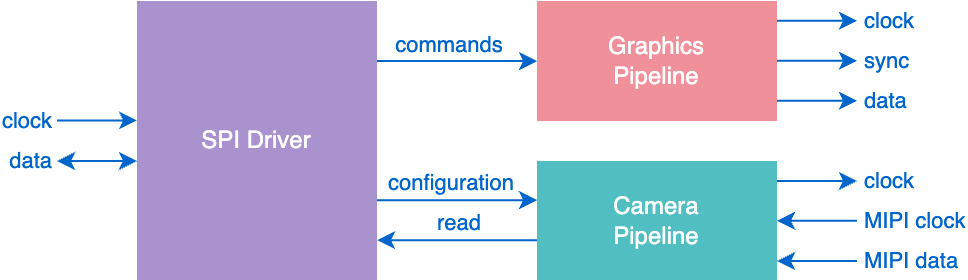

The diagram above was exported from draw.io. Its source (the exported page's mxGraphModel, read from the mxfile embedded in the PNG):
<mxGraphModel dx="584" dy="424" grid="1" gridSize="10" guides="1" tooltips="1" connect="1" arrows="1" fold="1" page="1" pageScale="1" pageWidth="1169" pageHeight="827" background="#FFFFFF" math="0" shadow="0">
  <root>
    <mxCell id="0" />
    <mxCell id="1" parent="0" />
    <mxCell id="wpmj0Wt5sWLl4_A-_R3l-1" value="&lt;div style=&quot;&quot;&gt;SPI Driver&lt;/div&gt;" style="rounded=0;whiteSpace=wrap;html=1;align=center;verticalAlign=middle;labelBackgroundColor=none;gradientColor=none;fillColor=#aa92ce;strokeColor=none;fontColor=#FFFFFF;" parent="1" vertex="1">
      <mxGeometry x="160" y="280" width="120" height="140" as="geometry" />
    </mxCell>
    <mxCell id="wpmj0Wt5sWLl4_A-_R3l-3" value="Graphics&lt;br&gt;Pipeline" style="rounded=0;whiteSpace=wrap;html=1;labelBackgroundColor=none;fillColor=#f0909b;strokeColor=none;fontColor=#FFFFFF;" parent="1" vertex="1">
      <mxGeometry x="360" y="280" width="120" height="60" as="geometry" />
    </mxCell>
    <mxCell id="wpmj0Wt5sWLl4_A-_R3l-25" style="edgeStyle=orthogonalEdgeStyle;rounded=0;orthogonalLoop=1;jettySize=auto;html=1;exitX=1;exitY=0.5;exitDx=0;exitDy=0;labelBackgroundColor=none;fontColor=#0066CC;strokeColor=#0066CC;" parent="1" edge="1">
      <mxGeometry relative="1" as="geometry">
        <mxPoint x="520" y="309.85" as="targetPoint" />
        <mxPoint x="480" y="309.85" as="sourcePoint" />
        <Array as="points">
          <mxPoint x="500" y="310" />
          <mxPoint x="500" y="310" />
        </Array>
      </mxGeometry>
    </mxCell>
    <mxCell id="wpmj0Wt5sWLl4_A-_R3l-35" value="sync" style="edgeLabel;html=1;align=left;verticalAlign=middle;resizable=0;points=[];rounded=0;labelBackgroundColor=none;fontColor=#0066CC;" parent="wpmj0Wt5sWLl4_A-_R3l-25" vertex="1" connectable="0">
      <mxGeometry x="0.7" y="3" relative="1" as="geometry">
        <mxPoint x="8" y="3" as="offset" />
      </mxGeometry>
    </mxCell>
    <mxCell id="wpmj0Wt5sWLl4_A-_R3l-36" style="edgeStyle=orthogonalEdgeStyle;rounded=0;orthogonalLoop=1;jettySize=auto;html=1;exitX=1;exitY=0.5;exitDx=0;exitDy=0;labelBackgroundColor=none;fontColor=#0066CC;strokeColor=#0066CC;" parent="1" edge="1">
      <mxGeometry relative="1" as="geometry">
        <mxPoint x="480" y="329.85" as="sourcePoint" />
        <mxPoint x="520" y="329.85" as="targetPoint" />
        <Array as="points">
          <mxPoint x="500" y="329.85" />
          <mxPoint x="500" y="329.85" />
        </Array>
      </mxGeometry>
    </mxCell>
    <mxCell id="wpmj0Wt5sWLl4_A-_R3l-37" value="data" style="edgeLabel;html=1;align=left;verticalAlign=middle;resizable=0;points=[];rounded=0;labelBackgroundColor=none;fontColor=#0066CC;" parent="wpmj0Wt5sWLl4_A-_R3l-36" vertex="1" connectable="0">
      <mxGeometry x="0.7" y="3" relative="1" as="geometry">
        <mxPoint x="8" y="3" as="offset" />
      </mxGeometry>
    </mxCell>
    <mxCell id="wpmj0Wt5sWLl4_A-_R3l-38" style="edgeStyle=orthogonalEdgeStyle;rounded=0;orthogonalLoop=1;jettySize=auto;html=1;exitX=1;exitY=0.5;exitDx=0;exitDy=0;labelBackgroundColor=none;fontColor=#0066CC;strokeColor=#0066CC;" parent="1" edge="1">
      <mxGeometry relative="1" as="geometry">
        <mxPoint x="480" y="289.85" as="sourcePoint" />
        <mxPoint x="520" y="289.85" as="targetPoint" />
        <Array as="points">
          <mxPoint x="500" y="289.85" />
          <mxPoint x="500" y="289.85" />
        </Array>
      </mxGeometry>
    </mxCell>
    <mxCell id="wpmj0Wt5sWLl4_A-_R3l-39" value="clock" style="edgeLabel;html=1;align=left;verticalAlign=middle;resizable=0;points=[];rounded=0;labelBackgroundColor=none;fontColor=#0066CC;" parent="wpmj0Wt5sWLl4_A-_R3l-38" vertex="1" connectable="0">
      <mxGeometry x="0.7" y="3" relative="1" as="geometry">
        <mxPoint x="8" y="3" as="offset" />
      </mxGeometry>
    </mxCell>
    <mxCell id="wpmj0Wt5sWLl4_A-_R3l-46" style="edgeStyle=orthogonalEdgeStyle;rounded=0;orthogonalLoop=1;jettySize=auto;html=1;exitX=1;exitY=0.5;exitDx=0;exitDy=0;startArrow=classic;startFill=1;endArrow=none;endFill=0;labelBackgroundColor=none;fontColor=#0066CC;strokeColor=#0066CC;" parent="1" edge="1">
      <mxGeometry relative="1" as="geometry">
        <mxPoint x="480" y="410" as="sourcePoint" />
        <mxPoint x="520" y="410" as="targetPoint" />
        <Array as="points">
          <mxPoint x="500" y="410" />
          <mxPoint x="500" y="410" />
        </Array>
      </mxGeometry>
    </mxCell>
    <mxCell id="wpmj0Wt5sWLl4_A-_R3l-47" value="MIPI data" style="edgeLabel;html=1;align=left;verticalAlign=middle;resizable=0;points=[];rounded=0;labelBackgroundColor=none;fontColor=#0066CC;" parent="wpmj0Wt5sWLl4_A-_R3l-46" vertex="1" connectable="0">
      <mxGeometry x="0.3214" y="2" relative="1" as="geometry">
        <mxPoint x="16" y="2" as="offset" />
      </mxGeometry>
    </mxCell>
    <mxCell id="wpmj0Wt5sWLl4_A-_R3l-48" style="edgeStyle=orthogonalEdgeStyle;rounded=0;orthogonalLoop=1;jettySize=auto;html=1;exitX=1;exitY=0.5;exitDx=0;exitDy=0;startArrow=classic;startFill=1;endArrow=none;endFill=0;labelBackgroundColor=none;fontColor=#0066CC;strokeColor=#0066CC;" parent="1" edge="1">
      <mxGeometry relative="1" as="geometry">
        <mxPoint x="480" y="389.86" as="sourcePoint" />
        <mxPoint x="520" y="389.86" as="targetPoint" />
        <Array as="points">
          <mxPoint x="501" y="389.86" />
          <mxPoint x="501" y="389.86" />
        </Array>
      </mxGeometry>
    </mxCell>
    <mxCell id="wpmj0Wt5sWLl4_A-_R3l-49" value="MIPI clock" style="edgeLabel;html=1;align=left;verticalAlign=middle;resizable=0;points=[];rounded=0;labelBackgroundColor=none;fontColor=#0066CC;" parent="wpmj0Wt5sWLl4_A-_R3l-48" vertex="1" connectable="0">
      <mxGeometry x="0.3214" y="2" relative="1" as="geometry">
        <mxPoint x="16" y="2" as="offset" />
      </mxGeometry>
    </mxCell>
    <mxCell id="wpmj0Wt5sWLl4_A-_R3l-52" value="Camera&lt;br&gt;Pipeline" style="rounded=0;whiteSpace=wrap;html=1;labelBackgroundColor=none;strokeColor=none;fontColor=#FFFFFF;fillColor=#51bec1;" parent="1" vertex="1">
      <mxGeometry x="360" y="360" width="120" height="60" as="geometry" />
    </mxCell>
    <mxCell id="wpmj0Wt5sWLl4_A-_R3l-72" style="edgeStyle=orthogonalEdgeStyle;rounded=0;orthogonalLoop=1;jettySize=auto;html=1;startArrow=none;startFill=0;endArrow=classic;endFill=1;labelBackgroundColor=none;fontColor=#0066CC;strokeColor=#0066CC;" parent="1" edge="1">
      <mxGeometry relative="1" as="geometry">
        <mxPoint x="360" y="399.5799999999999" as="sourcePoint" />
        <mxPoint x="280" y="399.5799999999999" as="targetPoint" />
      </mxGeometry>
    </mxCell>
    <mxCell id="wpmj0Wt5sWLl4_A-_R3l-73" value="read" style="edgeLabel;html=1;align=center;verticalAlign=bottom;resizable=0;points=[];rounded=0;labelBackgroundColor=none;fontColor=#0066CC;" parent="wpmj0Wt5sWLl4_A-_R3l-72" vertex="1" connectable="0">
      <mxGeometry x="-0.0553" y="1" relative="1" as="geometry">
        <mxPoint x="-2" y="-1" as="offset" />
      </mxGeometry>
    </mxCell>
    <mxCell id="wpmj0Wt5sWLl4_A-_R3l-74" style="edgeStyle=orthogonalEdgeStyle;rounded=0;orthogonalLoop=1;jettySize=auto;html=1;startArrow=classic;startFill=1;endArrow=none;endFill=0;labelBackgroundColor=none;fontColor=#0066CC;strokeColor=#0066CC;" parent="1" edge="1">
      <mxGeometry relative="1" as="geometry">
        <mxPoint x="360" y="379.5799999999999" as="sourcePoint" />
        <mxPoint x="280" y="379.5799999999999" as="targetPoint" />
      </mxGeometry>
    </mxCell>
    <mxCell id="wpmj0Wt5sWLl4_A-_R3l-75" value="configuration" style="edgeLabel;html=1;align=center;verticalAlign=bottom;resizable=0;points=[];rounded=0;labelBackgroundColor=none;fontColor=#0066CC;" parent="wpmj0Wt5sWLl4_A-_R3l-74" vertex="1" connectable="0">
      <mxGeometry x="-0.0553" y="1" relative="1" as="geometry">
        <mxPoint x="-6" y="-1" as="offset" />
      </mxGeometry>
    </mxCell>
    <mxCell id="wpmj0Wt5sWLl4_A-_R3l-110" style="edgeStyle=orthogonalEdgeStyle;rounded=0;orthogonalLoop=1;jettySize=auto;html=1;labelBackgroundColor=none;fontColor=#0066CC;strokeColor=#0066CC;" parent="1" edge="1">
      <mxGeometry relative="1" as="geometry">
        <mxPoint x="280" y="310" as="sourcePoint" />
        <mxPoint x="360" y="310.07000000000005" as="targetPoint" />
        <Array as="points">
          <mxPoint x="320" y="310" />
          <mxPoint x="320" y="310" />
        </Array>
      </mxGeometry>
    </mxCell>
    <mxCell id="wpmj0Wt5sWLl4_A-_R3l-111" value="commands" style="edgeLabel;html=1;align=center;verticalAlign=bottom;resizable=0;points=[];rounded=0;labelBackgroundColor=none;fontColor=#0066CC;" parent="wpmj0Wt5sWLl4_A-_R3l-110" vertex="1" connectable="0">
      <mxGeometry x="-0.6293" y="2" relative="1" as="geometry">
        <mxPoint x="21" y="2" as="offset" />
      </mxGeometry>
    </mxCell>
    <mxCell id="wpmj0Wt5sWLl4_A-_R3l-112" value="" style="edgeStyle=orthogonalEdgeStyle;rounded=0;orthogonalLoop=1;jettySize=auto;html=1;exitX=1;exitY=0.5;exitDx=0;exitDy=0;startArrow=none;startFill=0;endArrow=classic;endFill=1;align=right;verticalAlign=middle;labelBackgroundColor=none;fontColor=#0066CC;strokeColor=#0066CC;" parent="1" edge="1">
      <mxGeometry x="-1" relative="1" as="geometry">
        <mxPoint x="120" y="339.69" as="sourcePoint" />
        <mxPoint x="160" y="339.69" as="targetPoint" />
        <mxPoint as="offset" />
        <Array as="points">
          <mxPoint x="140" y="339.69" />
          <mxPoint x="140" y="339.69" />
        </Array>
      </mxGeometry>
    </mxCell>
    <mxCell id="p92ThnVeiLELVz86rlRp-4" value="clock" style="edgeLabel;html=1;align=right;verticalAlign=middle;resizable=0;points=[];fontColor=#0066CC;" vertex="1" connectable="0" parent="wpmj0Wt5sWLl4_A-_R3l-112">
      <mxGeometry x="-0.5013" y="2" relative="1" as="geometry">
        <mxPoint x="-12" y="2" as="offset" />
      </mxGeometry>
    </mxCell>
    <mxCell id="p92ThnVeiLELVz86rlRp-2" style="edgeStyle=orthogonalEdgeStyle;rounded=0;orthogonalLoop=1;jettySize=auto;html=1;exitX=1;exitY=0.5;exitDx=0;exitDy=0;labelBackgroundColor=none;fontColor=#0066CC;strokeColor=#0066CC;" edge="1" parent="1">
      <mxGeometry relative="1" as="geometry">
        <mxPoint x="480" y="370" as="sourcePoint" />
        <mxPoint x="520" y="370" as="targetPoint" />
        <Array as="points">
          <mxPoint x="500" y="370" />
          <mxPoint x="500" y="370" />
        </Array>
      </mxGeometry>
    </mxCell>
    <mxCell id="p92ThnVeiLELVz86rlRp-3" value="clock" style="edgeLabel;html=1;align=left;verticalAlign=middle;resizable=0;points=[];rounded=0;labelBackgroundColor=none;fontColor=#0066CC;" vertex="1" connectable="0" parent="p92ThnVeiLELVz86rlRp-2">
      <mxGeometry x="0.7" y="3" relative="1" as="geometry">
        <mxPoint x="8" y="3" as="offset" />
      </mxGeometry>
    </mxCell>
    <mxCell id="p92ThnVeiLELVz86rlRp-5" value="" style="edgeStyle=orthogonalEdgeStyle;rounded=0;orthogonalLoop=1;jettySize=auto;html=1;exitX=1;exitY=0.5;exitDx=0;exitDy=0;startArrow=classic;startFill=1;endArrow=classic;endFill=1;align=right;verticalAlign=middle;labelBackgroundColor=none;fontColor=#0066CC;strokeColor=#0066CC;" edge="1" parent="1">
      <mxGeometry x="-1" relative="1" as="geometry">
        <mxPoint x="120" y="360" as="sourcePoint" />
        <mxPoint x="160" y="360" as="targetPoint" />
        <mxPoint as="offset" />
        <Array as="points">
          <mxPoint x="140" y="360" />
          <mxPoint x="140" y="360" />
        </Array>
      </mxGeometry>
    </mxCell>
    <mxCell id="p92ThnVeiLELVz86rlRp-6" value="data" style="edgeLabel;html=1;align=right;verticalAlign=middle;resizable=0;points=[];fontColor=#0066CC;" vertex="1" connectable="0" parent="p92ThnVeiLELVz86rlRp-5">
      <mxGeometry x="-0.5013" y="2" relative="1" as="geometry">
        <mxPoint x="-12" y="2" as="offset" />
      </mxGeometry>
    </mxCell>
  </root>
</mxGraphModel>